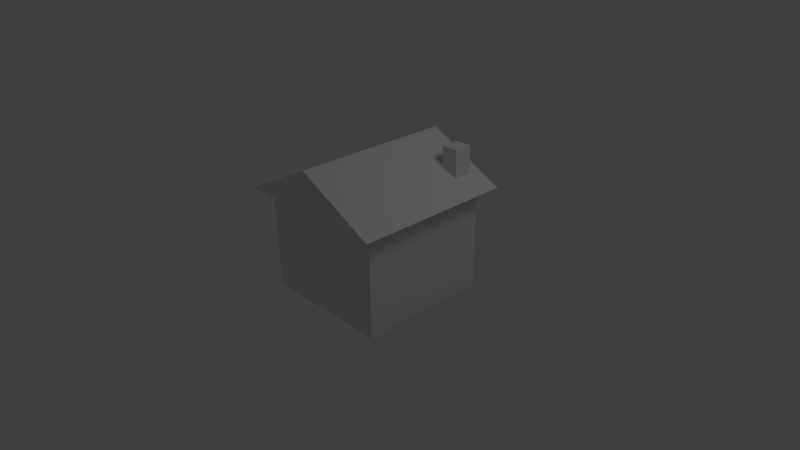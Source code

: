 # Source: maison.blend  (saved by Blender 2.59.0; exported with 4.5.12 LTS)
import bpy
from mathutils import Matrix  # noqa: F401  (used for matrix-valued properties, if any)

bpy.ops.wm.read_factory_settings(use_empty=True)
scene = bpy.context.scene
scene.name = 'Scene'

# ---- collections
col_collection_1 = bpy.data.collections.new('Collection 1'); scene.collection.children.link(col_collection_1)

# ---- materials (node trees are filled in below, after node groups)
mat_material = bpy.data.materials.new('Material')
mat_material.alpha_threshold = 0.0
mat_material.use_transparent_shadow = False
mat_material.roughness = 0.5
mat_material.line_color = (0.0, 0.0, 0.0, 1.0)

# ---- material node trees

# ---- world
world_world = bpy.data.worlds.new('World'); scene.world = world_world
world_world.color = (0.05088, 0.05088, 0.05088)
world_world.use_sun_shadow = False
world_world.sun_shadow_jitter_overblur = 0.0
world_world.cycles.sampling_method = 'MANUAL'
world_world.cycles.sample_map_resolution = 256

# ---- cameras
cam_camera = bpy.data.cameras.new('Camera')
cam_camera.clip_end = 100.0
cam_camera.lens = 35.0
cam_camera.ortho_scale = 7.314
cam_camera.dof.focus_distance = 0.0
cam_camera.dof.aperture_fstop = 128.0

# ---- lights
light_lamp = bpy.data.lights.new('Lamp', 'POINT')
light_lamp.transmission_factor = 0.0
light_lamp.cutoff_distance = 30.0
light_lamp.energy = 100.0
light_lamp.shadow_buffer_clip_start = 1.001
light_lamp.shadow_soft_size = 1.0
light_lamp.shadow_maximum_resolution = 0.006
light_lamp.use_absolute_resolution = True
light_lamp.cycles.use_multiple_importance_sampling = False

# ---- meshes
me_cube = bpy.data.meshes.new('Cube')
me_cube.from_pydata([(1.0, 1.0, -0.5507), (1.0, -1.0, -0.5507), (-1.0, -1.0, -0.5507), (-1.0, 1.0, -0.5507), (1.0, 1.0, 1.0), (1.0, -1.0, 1.0), (-1.0, -1.0, 1.0), (-1.0, 1.0, 1.0), (1.788e-07, 1.0, -0.5507), (0.0, -1.0, -0.5507), (2.384e-07, 1.0, 1.0), (-5.364e-07, -1.0, 1.0), (-1.2, -1.0, 1.0), (-5.364e-07, -1.0, 1.6), (1.2, -1.0, 1.0), (-1.2, 1.0, 1.0), (2.384e-07, 1.0, 1.6), (1.2, 1.0, 1.0), (-5.364e-07, -1.0, 1.6), (1.2, -1.0, 1.0), (1.0, -1.0, 1.0), (-1.0, -1.0, 1.0), (-1.2, -1.0, 1.0), (-5.364e-07, -1.0, 1.0), (1.0, -1.2, 1.0), (-6.159e-07, -1.2, 1.0), (-1.0, -1.2, 1.0), (-1.2, -1.2, 1.0), (-6.159e-07, -1.2, 1.6), (1.2, -1.2, 1.0), (1.0, 1.2, 1.0), (1.2, 1.2, 1.0), (2.831e-07, 1.2, 1.6), (-1.2, 1.2, 1.0), (-1.0, 1.2, 1.0), (2.831e-07, 1.2, 1.0), (0.5, 1.0, -0.5507), (0.5, -1.0, -0.5507), (0.5, 1.0, 1.0), (0.5, -1.0, 1.0), (0.6001, -1.0, 1.3), (0.6001, 1.0, 1.3), (0.6001, -1.0, 1.3), (0.5, -1.0, 1.0), (0.5, -1.2, 1.0), (0.6001, -1.2, 1.3), (0.6001, 1.2, 1.3), (0.5, 1.2, 1.0), (1.0, 0.7229, -0.5507), (-1.0, 0.7229, -0.5507), (1.0, 0.7229, 1.0), (-1.0, 0.7229, 1.0), (1.54e-07, 0.7229, -0.5507), (-1.2, 0.7229, 1.0), (1.2, 0.7229, 1.0), (1.311e-07, 0.7229, 1.6), (0.5, 0.7229, -0.5507), (0.6001, 0.7229, 1.3), (0.7092, 1.0, -0.5507), (0.7092, -1.0, -0.5507), (0.7092, 1.0, 1.0), (0.7092, -1.0, 1.0), (0.8511, -1.0, 1.175), (0.8511, 1.0, 1.175), (0.8511, -1.0, 1.175), (0.7092, -1.0, 1.0), (0.7092, -1.2, 1.0), (0.8511, -1.2, 1.175), (0.8511, 1.2, 1.175), (0.7092, 1.2, 1.0), (0.7092, 0.7229, -0.5507), (0.8511, 0.7229, 1.175), (0.8511, 1.0, 1.584), (0.8511, 0.7229, 1.584), (0.6001, 0.7229, 1.583), (0.6001, 1.0, 1.583)], [], [(11, 6, 2, 9), (8, 3, 7, 10), (5, 14, 19, 20), (12, 6, 21, 22), (13, 12, 22, 18), (6, 11, 23, 21), (21, 23, 25, 26), (18, 22, 27, 28), (22, 21, 26, 27), (20, 19, 29, 24), (26, 25, 28, 27), (17, 4, 30, 31), (15, 16, 32, 33), (7, 15, 33, 34), (10, 7, 34, 35), (35, 34, 33, 32), (39, 11, 9, 37), (36, 8, 10, 38), (40, 13, 18, 42), (11, 39, 43, 23), (23, 43, 44, 25), (42, 18, 28, 45), (25, 44, 45, 28), (16, 41, 46, 32), (38, 10, 35, 47), (47, 35, 32, 46), (48, 0, 4, 50), (50, 5, 1, 48), (6, 51, 49, 2), (51, 7, 3, 49), (2, 49, 52, 9), (49, 3, 8, 52), (7, 51, 53, 15), (51, 6, 12, 53), (5, 50, 54, 14), (50, 4, 17, 54), (15, 53, 55, 16), (53, 12, 13, 55), (9, 52, 56, 37), (52, 8, 36, 56), (16, 55, 57, 41), (55, 13, 40, 57), (5, 61, 59, 1), (61, 39, 37, 59), (0, 58, 60, 4), (58, 36, 38, 60), (14, 62, 64, 19), (62, 40, 42, 64), (39, 61, 65, 43), (61, 5, 20, 65), (43, 65, 66, 44), (65, 20, 24, 66), (19, 64, 67, 29), (64, 42, 45, 67), (44, 66, 67, 45), (66, 24, 29, 67), (41, 63, 68, 46), (63, 17, 31, 68), (4, 60, 69, 30), (60, 38, 47, 69), (30, 69, 68, 31), (69, 47, 46, 68), (56, 70, 59, 37), (70, 48, 1, 59), (36, 58, 70, 56), (58, 0, 48, 70), (71, 54, 17, 63), (40, 62, 71, 57), (62, 14, 54, 71), (71, 63, 72, 73), (57, 71, 73, 74), (63, 41, 75, 72), (41, 57, 74, 75), (74, 73, 72, 75)])
_uv = me_cube.uv_layers.new(name='UVTex')
_uv.uv.foreach_set('vector', [0.7403, 0.1787, 0.7403, 0.02681, 0.9759, 0.02681, 0.9759, 0.1787, 0.7253, 0.1786, 0.7253, 0.3306, 0.4897, 0.3306, 0.4897, 0.1786, 0.0, 0.0, 0.0, 0.0, 0.0, 0.0, 0.0, 0.0, 0.0, 0.0, 0.0, 0.0, 0.0, 0.0, 0.0, 0.0, 0.0, 0.0, 0.0, 0.0, 0.0, 0.0, 0.0, 0.0, 0.0, 0.0, 0.0, 0.0, 0.0, 0.0, 0.0, 0.0, 0.3344, 0.3348, 0.3344, 0.1828, 0.3648, 0.1828, 0.3648, 0.3348, 0.492, 0.4466, 0.3333, 0.4466, 0.3333, 0.4162, 0.492, 0.4162, 0.3344, 0.3652, 0.3344, 0.3348, 0.3648, 0.3348, 0.3648, 0.3652, 0.3344, 0.03091, 0.3344, 0.0005094, 0.3648, 0.0005094, 0.3648, 0.03091, 0.03494, 0.9057, 0.1869, 0.9057, 0.1872, 0.9969, 0.004492, 0.9057, 0.03096, 0.0005126, 0.03096, 0.03092, 0.0005594, 0.03092, 0.0005594, 0.0005126, 0.3333, 0.7504, 0.492, 0.7504, 0.492, 0.7808, 0.3333, 0.7808, 0.03096, 0.3348, 0.03096, 0.3652, 0.0005594, 0.3652, 0.0005594, 0.3348, 0.03096, 0.1833, 0.03096, 0.3348, 0.0005594, 0.3348, 0.0005594, 0.1834, 0.1878, 0.8058, 0.3399, 0.8058, 0.3703, 0.8058, 0.1878, 0.897, 0.7403, 0.2547, 0.7403, 0.1787, 0.9759, 0.1787, 0.9759, 0.2547, 0.7253, 0.1027, 0.7253, 0.1786, 0.4897, 0.1786, 0.4897, 0.1027, 0.7192, 0.8749, 0.7192, 0.9769, 0.7192, 0.9769, 0.7192, 0.8749, 0.0, 0.0, 0.0, 0.0, 0.0, 0.0, 0.0, 0.0, 0.3344, 0.1828, 0.3344, 0.1069, 0.3648, 0.1069, 0.3648, 0.1828, 0.5908, 0.4466, 0.492, 0.4466, 0.492, 0.4162, 0.5908, 0.4162, 0.1869, 0.9057, 0.2628, 0.9057, 0.2782, 0.951, 0.1872, 0.9969, 0.492, 0.7504, 0.5908, 0.7504, 0.5908, 0.7808, 0.492, 0.7808, 0.03096, 0.1073, 0.03096, 0.1833, 0.0005594, 0.1834, 0.0005594, 0.1074, 0.112, 0.8058, 0.1878, 0.8058, 0.1878, 0.897, 0.09665, 0.8511, 0.9857, 0.9533, 0.9857, 0.9954, 0.7501, 0.9954, 0.7501, 0.9533, 0.7501, 0.9533, 0.7501, 0.6916, 0.9857, 0.6916, 0.9857, 0.9533, 0.7505, 0.6884, 0.7505, 0.4267, 0.9861, 0.4267, 0.9861, 0.6884, 0.7505, 0.4267, 0.7505, 0.3846, 0.9861, 0.3846, 0.9861, 0.4267, 0.01418, 0.7166, 0.01418, 0.4548, 0.1663, 0.4548, 0.1663, 0.7166, 0.01418, 0.4548, 0.01418, 0.4126, 0.1663, 0.4126, 0.1663, 0.4548, 0.03096, 0.3348, 0.07353, 0.3348, 0.07362, 0.3652, 0.03096, 0.3652, 0.07353, 0.3348, 0.3353, 0.3348, 0.3353, 0.3652, 0.07362, 0.3652, 0.3343, 0.03092, 0.0726, 0.03092, 0.0725, 0.0005126, 0.3343, 0.0005126, 0.0726, 0.03092, 0.03096, 0.03092, 0.03096, 0.0005126, 0.0725, 0.0005126, 0.3333, 0.7504, 0.3333, 0.7083, 0.492, 0.7083, 0.492, 0.7504, 0.3333, 0.7083, 0.3333, 0.4466, 0.492, 0.4466, 0.492, 0.7083, 0.1663, 0.7166, 0.1663, 0.4548, 0.2423, 0.4548, 0.2423, 0.7166, 0.1663, 0.4548, 0.1663, 0.4126, 0.2423, 0.4126, 0.2423, 0.4548, 0.492, 0.7504, 0.492, 0.7083, 0.5908, 0.7083, 0.5908, 0.7504, 0.492, 0.7083, 0.492, 0.4466, 0.5908, 0.4466, 0.5908, 0.7083, 0.7403, 0.3307, 0.7403, 0.2865, 0.9759, 0.2865, 0.9759, 0.3307, 0.7403, 0.2865, 0.7403, 0.2547, 0.9759, 0.2547, 0.9759, 0.2865, 0.7253, 0.02671, 0.7253, 0.0709, 0.4897, 0.0709, 0.4897, 0.02671, 0.7253, 0.0709, 0.7253, 0.1027, 0.4897, 0.1027, 0.4897, 0.0709, 0.7192, 0.773, 0.7192, 0.8323, 0.7192, 0.8323, 0.7192, 0.773, 0.7192, 0.8323, 0.7192, 0.8749, 0.7192, 0.8749, 0.7192, 0.8323, 0.0, 0.0, 0.0, 0.0, 0.0, 0.0, 0.0, 0.0, 0.0, 0.0, 0.0, 0.0, 0.0, 0.0, 0.0, 0.0, 0.3344, 0.1069, 0.3344, 0.0751, 0.3648, 0.0751, 0.3648, 0.1069, 0.3344, 0.0751, 0.3344, 0.03091, 0.3648, 0.03091, 0.3648, 0.0751, 0.6895, 0.4466, 0.6321, 0.4466, 0.6321, 0.4162, 0.6895, 0.4162, 0.6321, 0.4466, 0.5908, 0.4466, 0.5908, 0.4162, 0.6321, 0.4162, 0.2628, 0.9057, 0.2946, 0.9057, 0.3163, 0.9318, 0.2782, 0.951, 0.2946, 0.9057, 0.3388, 0.9057, 0.3692, 0.9057, 0.3163, 0.9318, 0.5908, 0.7504, 0.6321, 0.7504, 0.6321, 0.7808, 0.5908, 0.7808, 0.6321, 0.7504, 0.6895, 0.7504, 0.6895, 0.7808, 0.6321, 0.7808, 0.03096, 0.03092, 0.03096, 0.07552, 0.0005594, 0.07562, 0.0005594, 0.03092, 0.03096, 0.07552, 0.03096, 0.1073, 0.0005594, 0.1074, 0.0005594, 0.07562, 0.03603, 0.8058, 0.08022, 0.8058, 0.05857, 0.8319, 0.005623, 0.8058, 0.08022, 0.8058, 0.112, 0.8058, 0.09665, 0.8511, 0.05857, 0.8319, 0.2423, 0.4548, 0.2741, 0.4548, 0.2741, 0.7166, 0.2423, 0.7166, 0.2741, 0.4548, 0.3183, 0.4548, 0.3183, 0.7166, 0.2741, 0.7166, 0.2423, 0.4126, 0.2741, 0.4126, 0.2741, 0.4548, 0.2423, 0.4548, 0.2741, 0.4126, 0.3183, 0.4126, 0.3183, 0.4548, 0.2741, 0.4548, 0.6321, 0.7083, 0.6895, 0.7083, 0.6895, 0.7504, 0.6321, 0.7504, 0.5908, 0.4466, 0.6321, 0.4466, 0.6321, 0.7083, 0.5908, 0.7083, 0.6321, 0.4466, 0.6895, 0.4466, 0.6895, 0.7083, 0.6321, 0.7083, 0.454, 0.8207, 0.4961, 0.8207, 0.4961, 0.8829, 0.454, 0.8829, 0.537, 0.8639, 0.4988, 0.8829, 0.4988, 0.8208, 0.537, 0.8208, 0.4511, 0.8828, 0.413, 0.8638, 0.413, 0.8207, 0.4511, 0.8207, 0.5381, 0.8208, 0.5802, 0.8208, 0.5802, 0.8638, 0.5381, 0.8638, 0.4539, 0.9211, 0.4539, 0.8838, 0.496, 0.8838, 0.496, 0.9211])
me_cube.materials.append(mat_material)
me_cube.use_remesh_preserve_volume = False
me_cube.use_remesh_preserve_attributes = False
me_cube.use_mirror_vertex_groups = False
me_cube.update()

# ---- objects
ob_cube = bpy.data.objects.new('Cube', me_cube)
ob_lamp = bpy.data.objects.new('Lamp', light_lamp)
ob_camera = bpy.data.objects.new('Camera', cam_camera)

# ---- transforms, parenting, visibility, modifiers, constraints
ob_cube.location = (0.0, 0.0, 0.0)
ob_cube.lock_rotations_4d = False
ob_cube.empty_display_type = 'ARROWS'
ob_cube.lineart.crease_threshold = 0.0
ob_lamp.location = (4.076, 1.005, 5.904)
ob_lamp.rotation_euler = (0.6503, 0.05522, 1.866)
ob_lamp.lock_rotations_4d = False
ob_lamp.empty_display_type = 'ARROWS'
ob_lamp.color = (0.0, 0.0, 0.0, 0.0)
ob_lamp.lineart.crease_threshold = 0.0
ob_camera.location = (7.481, -6.508, 5.344)
ob_camera.rotation_euler = (1.109, 0.01082, 0.8149)
ob_camera.lock_rotations_4d = False
ob_camera.empty_display_type = 'ARROWS'
ob_camera.color = (0.0, 0.0, 0.0, 0.0)
ob_camera.display_type = 'WIRE'
ob_camera.lineart.crease_threshold = 0.0

# ---- collection membership
col_collection_1.objects.link(ob_cube)
col_collection_1.objects.link(ob_lamp)
col_collection_1.objects.link(ob_camera)

# ---- scene / render settings (as saved in the file)
scene.camera = ob_camera
scene.frame_start = 1; scene.frame_end = 250; scene.frame_set(1)
scene.render.engine = 'BLENDER_EEVEE_NEXT'
scene.render.image_settings.color_mode = 'RGB'
scene.render.image_settings.compression = 90
scene.render.resolution_percentage = 50
scene.render.dither_intensity = 0.0
scene.render.bake_margin = 2
scene.render.bake_bias = 0.0
scene.cycles.use_denoising = False
scene.cycles.samples = 10
scene.cycles.sampling_pattern = 'TABULATED_SOBOL'
scene.cycles.light_sampling_threshold = 0.0
scene.cycles.use_adaptive_sampling = False
scene.cycles.use_light_tree = False
scene.cycles.blur_glossy = 0.0
scene.cycles.volume_bounces = 1
scene.cycles.pixel_filter_type = 'GAUSSIAN'
scene.cycles.sample_clamp_indirect = 0.0
scene.view_settings.view_transform = 'Standard'
bpy.context.view_layer.update()
